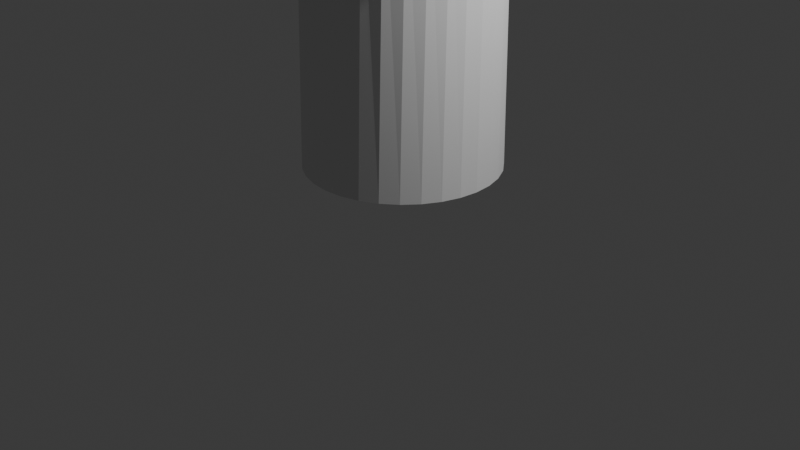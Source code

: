 # Source: 4th_mush.blend  (saved by Blender 4.2.66; exported with 4.5.12 LTS)
import bpy
from mathutils import Matrix  # noqa: F401  (used for matrix-valued properties, if any)

bpy.ops.wm.read_factory_settings(use_empty=True)
scene = bpy.context.scene
scene.name = 'Scene'

# ---- collections
col_collection = bpy.data.collections.new('Collection'); scene.collection.children.link(col_collection)

# ---- world
world_world = bpy.data.worlds.new('World'); scene.world = world_world
world_world.use_nodes = True; world_world.node_tree.nodes.clear()
_N = world_world.node_tree.nodes; _L = world_world.node_tree.links
n0 = _N.new('ShaderNodeOutputWorld'); n0.name = 'World Output'; n0.location = (300, 300)
n1 = _N.new('ShaderNodeBackground'); n1.name = 'Background'; n1.location = (10, 300)
n1.inputs[0].default_value = (0.05088, 0.05088, 0.05088, 1.0)
_L.new(n1.outputs[0], n0.inputs[0])
n0.is_active_output = True
world_world.color = (0.05088, 0.05088, 0.05088)
world_world.sun_shadow_jitter_overblur = 0.0

# ---- cameras
cam_camera = bpy.data.cameras.new('Camera')
cam_camera.clip_end = 100.0
cam_camera.ortho_scale = 7.314

# ---- lights
light_light = bpy.data.lights.new('Light', 'POINT')
light_light.energy = 1000.0
light_light.shadow_soft_size = 0.1

# ---- meshes
me_cylinder = bpy.data.meshes.new('Cylinder')
me_cylinder.from_pydata([(0.0, 1.0, 0.6128), (0.001097, 0.8982, 3.7), (0.1951, 0.9808, 0.6128), (0.1962, 0.8807, 3.7), (0.3827, 0.9239, 0.6128), (0.3837, 0.8294, 3.7), (0.5556, 0.8315, 0.6128), (0.5565, 0.7462, 3.7), (0.7071, 0.7071, 0.6128), (0.7079, 0.6344, 3.7), (0.8315, 0.5556, 0.6128), (0.8321, 0.4982, 3.7), (0.9239, 0.3827, 0.6128), (0.9243, 0.3428, 3.7), (0.9808, 0.1951, 0.6128), (0.981, 0.1743, 3.7), (1.0, 0.0, 0.6128), (1.0, -0.0009855, 3.7), (0.9808, -0.1951, 0.6128), (0.9806, -0.1762, 3.7), (0.9239, -0.3827, 0.6128), (0.9235, -0.3446, 3.7), (0.8315, -0.5556, 0.6128), (0.8309, -0.4998, 3.7), (0.7071, -0.7071, 0.6128), (0.7063, -0.6358, 3.7), (0.5556, -0.8315, 0.6128), (0.5547, -0.7473, 3.7), (0.3827, -0.9239, 0.6128), (0.3817, -0.8302, 3.7), (0.1951, -0.9808, 0.6128), (0.194, -0.8811, 3.7), (0.0, -1.0, 0.6128), (-0.001097, -0.8982, 3.7), (-0.1951, -0.9808, 0.6128), (-0.1962, -0.8807, 3.7), (-0.3827, -0.9239, 0.6128), (-0.3837, -0.8294, 3.7), (-0.5556, -0.8315, 0.6128), (-0.5565, -0.7462, 3.7), (-0.7071, -0.7071, 0.6128), (-0.7079, -0.6344, 3.7), (-0.8315, -0.5556, 0.6128), (-0.8321, -0.4982, 3.7), (-0.9239, -0.3827, 0.6128), (-0.9243, -0.3428, 3.7), (-0.9808, -0.1951, 0.6128), (-0.981, -0.1743, 3.7), (-1.0, 0.0, 0.6128), (-1.0, 0.0009855, 3.7), (-0.9808, 0.1951, 0.6128), (-0.9806, 0.1762, 3.7), (-0.9239, 0.3827, 0.6128), (-0.9235, 0.3446, 3.7), (-0.8315, 0.5556, 0.6128), (-0.8309, 0.4998, 3.7), (-0.7071, 0.7071, 0.6128), (-0.7063, 0.6358, 3.7), (-0.5556, 0.8315, 0.6128), (-0.5547, 0.7473, 3.7), (-0.3827, 0.9239, 0.6128), (-0.3817, 0.8302, 3.7), (-0.1951, 0.9808, 0.6128), (-0.194, 0.8811, 3.7), (4.657e-08, 0.0, 6.57), (0.002214, 1.812, 3.976), (0.002359, 1.931, 4.851), (0.002472, 2.024, 4.228), (0.002525, 2.067, 4.548), (0.4218, 1.894, 4.85), (0.3958, 1.777, 3.976), (0.4515, 2.027, 4.548), (0.4421, 1.985, 4.228), (0.8252, 1.784, 4.85), (0.7749, 1.675, 3.977), (0.8834, 1.91, 4.548), (0.865, 1.87, 4.228), (1.197, 1.606, 4.848), (1.125, 1.509, 3.979), (1.282, 1.719, 4.547), (1.255, 1.683, 4.229), (1.524, 1.366, 4.847), (1.433, 1.285, 3.98), (1.631, 1.462, 4.547), (1.598, 1.432, 4.23), (1.793, 1.073, 4.845), (1.687, 1.01, 3.982), (1.918, 1.148, 4.546), (1.88, 1.125, 4.23), (1.993, 0.739, 4.844), (1.876, 0.6959, 3.984), (2.132, 0.7906, 4.546), (2.089, 0.7748, 4.231), (2.116, 0.3758, 4.843), (1.993, 0.354, 3.985), (2.263, 0.402, 4.546), (2.218, 0.394, 4.231), (2.157, -0.002126, 4.843), (2.032, -0.002003, 3.985), (2.307, -0.002274, 4.545), (2.262, -0.002229, 4.231), (2.115, -0.38, 4.843), (1.992, -0.358, 3.985), (2.262, -0.4065, 4.546), (2.217, -0.3984, 4.231), (1.991, -0.7429, 4.844), (1.875, -0.6996, 3.984), (2.13, -0.7948, 4.546), (2.087, -0.779, 4.231), (1.79, -1.077, 4.845), (1.685, -1.013, 3.982), (1.915, -1.152, 4.546), (1.877, -1.129, 4.23), (1.521, -1.369, 4.847), (1.43, -1.287, 3.98), (1.628, -1.465, 4.547), (1.594, -1.435, 4.23), (1.194, -1.608, 4.848), (1.121, -1.511, 3.978), (1.278, -1.721, 4.547), (1.251, -1.686, 4.229), (0.8209, -1.785, 4.85), (0.7708, -1.677, 3.977), (0.8788, -1.911, 4.548), (0.8604, -1.871, 4.228), (0.4171, -1.894, 4.85), (0.3915, -1.778, 3.976), (0.4466, -2.028, 4.548), (0.4372, -1.985, 4.228), (-0.002359, -1.931, 4.851), (-0.002214, -1.812, 3.976), (-0.002525, -2.067, 4.548), (-0.002472, -2.024, 4.228), (-0.4218, -1.894, 4.85), (-0.3958, -1.777, 3.976), (-0.4515, -2.027, 4.548), (-0.4421, -1.985, 4.228), (-0.8252, -1.784, 4.85), (-0.7749, -1.675, 3.977), (-0.8834, -1.91, 4.548), (-0.865, -1.87, 4.228), (-1.197, -1.606, 4.848), (-1.125, -1.509, 3.979), (-1.282, -1.719, 4.547), (-1.255, -1.683, 4.229), (-1.524, -1.366, 4.847), (-1.433, -1.285, 3.98), (-1.631, -1.462, 4.547), (-1.598, -1.432, 4.23), (-1.793, -1.073, 4.845), (-1.687, -1.01, 3.982), (-1.918, -1.148, 4.546), (-1.88, -1.125, 4.23), (-1.993, -0.739, 4.844), (-1.876, -0.6959, 3.984), (-2.132, -0.7906, 4.546), (-2.089, -0.7748, 4.231), (-2.116, -0.3758, 4.843), (-1.993, -0.354, 3.985), (-2.263, -0.402, 4.546), (-2.218, -0.394, 4.231), (-2.157, 0.002126, 4.843), (-2.032, 0.002003, 3.985), (-2.307, 0.002274, 4.545), (-2.262, 0.002229, 4.231), (-2.115, 0.38, 4.843), (-1.992, 0.358, 3.985), (-2.262, 0.4065, 4.546), (-2.217, 0.3984, 4.231), (-1.991, 0.7429, 4.844), (-1.875, 0.6996, 3.984), (-2.13, 0.7948, 4.546), (-2.087, 0.779, 4.231), (-1.79, 1.077, 4.845), (-1.685, 1.013, 3.982), (-1.915, 1.152, 4.546), (-1.877, 1.129, 4.23), (-1.521, 1.369, 4.847), (-1.43, 1.287, 3.98), (-1.628, 1.465, 4.547), (-1.594, 1.435, 4.23), (-1.194, 1.608, 4.848), (-1.121, 1.511, 3.978), (-1.278, 1.721, 4.547), (-1.251, 1.686, 4.229), (-0.8209, 1.785, 4.85), (-0.7708, 1.677, 3.977), (-0.8788, 1.911, 4.548), (-0.8604, 1.871, 4.228), (-0.4171, 1.894, 4.85), (-0.3915, 1.778, 3.976), (-0.4466, 2.028, 4.548), (-0.4372, 1.985, 4.228), (0.377, 1.691, 5.232), (0.1585, 0.71, 6.208), (0.3198, 1.434, 5.601), (0.2398, 1.075, 5.958), (0.000886, 0.7235, 6.208), (0.002109, 1.725, 5.232), (0.001341, 1.096, 5.958), (0.001789, 1.462, 5.601), (-0.1568, 0.7103, 6.208), (-0.3729, 1.692, 5.232), (-0.2372, 1.075, 5.958), (-0.3163, 1.434, 5.601), (0.7372, 1.592, 5.233), (0.3108, 0.6702, 6.207), (0.6254, 1.35, 5.601), (0.4694, 1.012, 5.958), (1.069, 1.432, 5.234), (0.4524, 0.605, 6.205), (0.9069, 1.214, 5.602), (0.6813, 0.9114, 5.957), (1.359, 1.216, 5.236), (0.5778, 0.5161, 6.204), (1.153, 1.032, 5.603), (0.8674, 0.7752, 5.957), (1.596, 0.9543, 5.238), (0.6817, 0.4064, 6.202), (1.355, 0.8092, 5.604), (1.02, 0.6087, 5.957), (1.772, 0.6558, 5.24), (0.7594, 0.2799, 6.201), (1.504, 0.5559, 5.604), (1.134, 0.4183, 5.956), (1.879, 0.3325, 5.241), (0.8069, 0.1416, 6.201), (1.596, 0.2814, 5.605), (1.203, 0.2115, 5.956), (1.914, -0.003137, 5.242), (0.8221, -0.002571, 6.201), (1.625, -0.003657, 5.606), (1.225, -0.00345, 5.957), (1.876, -0.3384, 5.243), (0.8041, -0.1462, 6.201), (1.592, -0.2881, 5.606), (1.2, -0.2178, 5.957), (1.766, -0.6604, 5.243), (0.754, -0.2831, 6.203), (1.498, -0.5611, 5.607), (1.128, -0.423, 5.958), (1.589, -0.957, 5.242), (0.6746, -0.4076, 6.205), (1.347, -0.8122, 5.607), (1.012, -0.6111, 5.959), (1.35, -1.217, 5.242), (0.57, -0.5148, 6.207), (1.144, -1.032, 5.607), (0.8583, -0.7748, 5.96), (1.06, -1.43, 5.241), (0.4449, -0.6012, 6.209), (0.8977, -1.212, 5.607), (0.6724, -0.9082, 5.961), (0.7296, -1.588, 5.24), (0.3046, -0.6643, 6.21), (0.6174, -1.345, 5.607), (0.4618, -1.007, 5.962), (0.3709, -1.685, 5.24), (0.1543, -0.7026, 6.212), (0.3137, -1.427, 5.607), (0.2345, -1.067, 5.963), (-0.002097, -1.718, 5.24), (-0.0008719, -0.7154, 6.212), (-0.001774, -1.454, 5.607), (-0.001325, -1.087, 5.963), (-0.375, -1.685, 5.24), (-0.1561, -0.7024, 6.212), (-0.3172, -1.426, 5.607), (-0.2371, -1.067, 5.963), (-0.7335, -1.587, 5.24), (-0.3063, -0.6638, 6.21), (-0.6207, -1.344, 5.607), (-0.4643, -1.006, 5.962), (-1.064, -1.428, 5.241), (-0.4464, -0.6004, 6.209), (-0.9006, -1.21, 5.607), (-0.6747, -0.9069, 5.961), (-1.353, -1.214, 5.242), (-0.5713, -0.5137, 6.207), (-1.146, -1.03, 5.607), (-0.8602, -0.7731, 5.96), (-1.591, -0.9538, 5.242), (-0.6757, -0.4063, 6.205), (-1.349, -0.8095, 5.607), (-1.014, -0.6091, 5.959), (-1.768, -0.6569, 5.243), (-0.7547, -0.2817, 6.203), (-1.5, -0.5582, 5.607), (-1.129, -0.4208, 5.958), (-1.877, -0.3347, 5.243), (-0.8044, -0.1446, 6.201), (-1.593, -0.285, 5.606), (-1.2, -0.2155, 5.957), (-1.914, 0.0006362, 5.242), (-0.8221, -0.0009503, 6.201), (-1.625, -0.000454, 5.606), (-1.225, -0.001035, 5.957), (-1.878, 0.3362, 5.241), (-0.8066, 0.1432, 6.201), (-1.595, 0.2845, 5.605), (-1.203, 0.2138, 5.956), (-1.77, 0.6593, 5.24), (-0.7587, 0.2814, 6.201), (-1.503, 0.5588, 5.604), (-1.133, 0.4205, 5.956), (-1.594, 0.9575, 5.238), (-0.6807, 0.4077, 6.202), (-1.353, 0.8119, 5.604), (-1.019, 0.6107, 5.957), (-1.356, 1.219, 5.236), (-0.5765, 0.5172, 6.204), (-1.151, 1.034, 5.603), (-0.8655, 0.7769, 5.957), (-1.065, 1.434, 5.234), (-0.4509, 0.6058, 6.205), (-0.9039, 1.216, 5.602), (-0.6791, 0.9128, 5.957), (-0.3092, 0.6708, 6.207), (-0.7333, 1.594, 5.233), (-0.4669, 1.013, 5.958), (-0.6221, 1.351, 5.601)], [], [(0, 1, 3, 2), (2, 3, 5, 4), (4, 5, 7, 6), (6, 7, 9, 8), (8, 9, 11, 10), (10, 11, 13, 12), (12, 13, 15, 14), (14, 15, 17, 16), (16, 17, 19, 18), (18, 19, 21, 20), (20, 21, 23, 22), (22, 23, 25, 24), (24, 25, 27, 26), (26, 27, 29, 28), (28, 29, 31, 30), (30, 31, 33, 32), (32, 33, 35, 34), (34, 35, 37, 36), (36, 37, 39, 38), (38, 39, 41, 40), (40, 41, 43, 42), (42, 43, 45, 44), (44, 45, 47, 46), (46, 47, 49, 48), (48, 49, 51, 50), (50, 51, 53, 52), (52, 53, 55, 54), (54, 55, 57, 56), (56, 57, 59, 58), (58, 59, 61, 60), (60, 61, 63, 62), (62, 63, 1, 0), (0, 2, 4, 6, 8, 10, 12, 14, 16, 18, 20, 22, 24, 26, 28, 30, 32, 34, 36, 38, 40, 42, 44, 46, 48, 50, 52, 54, 56, 58, 60, 62), (85, 81, 213, 217), (121, 117, 249, 253), (157, 153, 285, 289), (189, 185, 318, 202), (105, 101, 233, 237), (141, 137, 269, 273), (177, 173, 305, 309), (89, 85, 217, 221), (125, 121, 253, 257), (161, 157, 289, 293), (109, 105, 237, 241), (145, 141, 273, 277), (181, 177, 309, 313), (93, 89, 221, 225), (129, 125, 257, 261), (165, 161, 293, 297), (66, 189, 202, 198), (73, 69, 193, 205), (113, 109, 241, 245), (149, 145, 277, 281), (185, 181, 313, 318), (97, 93, 225, 229), (133, 129, 261, 265), (169, 165, 297, 301), (81, 77, 209, 213), (117, 113, 245, 249), (153, 149, 281, 285), (101, 97, 229, 233), (137, 133, 265, 269), (173, 169, 301, 305), (23, 21, 106, 110), (51, 49, 162, 166), (25, 23, 110, 114), (53, 51, 166, 170), (27, 25, 114, 118), (55, 53, 170, 174), (29, 27, 118, 122), (3, 1, 65, 70), (57, 55, 174, 178), (31, 29, 122, 126), (5, 3, 70, 74), (59, 57, 178, 182), (33, 31, 126, 130), (7, 5, 74, 78), (61, 59, 182, 186), (35, 33, 130, 134), (9, 7, 78, 82), (63, 61, 186, 190), (37, 35, 134, 138), (11, 9, 82, 86), (1, 63, 190, 65), (39, 37, 138, 142), (13, 11, 86, 90), (41, 39, 142, 146), (15, 13, 90, 94), (43, 41, 146, 150), (17, 15, 94, 98), (45, 43, 150, 154), (19, 17, 98, 102), (47, 45, 154, 158), (21, 19, 102, 106), (49, 47, 158, 162), (70, 65, 67, 72), (72, 67, 68, 71), (71, 68, 66, 69), (74, 70, 72, 76), (76, 72, 71, 75), (75, 71, 69, 73), (78, 74, 76, 80), (80, 76, 75, 79), (79, 75, 73, 77), (82, 78, 80, 84), (84, 80, 79, 83), (83, 79, 77, 81), (86, 82, 84, 88), (88, 84, 83, 87), (87, 83, 81, 85), (90, 86, 88, 92), (92, 88, 87, 91), (91, 87, 85, 89), (94, 90, 92, 96), (96, 92, 91, 95), (95, 91, 89, 93), (98, 94, 96, 100), (100, 96, 95, 99), (99, 95, 93, 97), (102, 98, 100, 104), (104, 100, 99, 103), (103, 99, 97, 101), (106, 102, 104, 108), (108, 104, 103, 107), (107, 103, 101, 105), (110, 106, 108, 112), (112, 108, 107, 111), (111, 107, 105, 109), (114, 110, 112, 116), (116, 112, 111, 115), (115, 111, 109, 113), (118, 114, 116, 120), (120, 116, 115, 119), (119, 115, 113, 117), (122, 118, 120, 124), (124, 120, 119, 123), (123, 119, 117, 121), (126, 122, 124, 128), (128, 124, 123, 127), (127, 123, 121, 125), (130, 126, 128, 132), (132, 128, 127, 131), (131, 127, 125, 129), (134, 130, 132, 136), (136, 132, 131, 135), (135, 131, 129, 133), (138, 134, 136, 140), (140, 136, 135, 139), (139, 135, 133, 137), (142, 138, 140, 144), (144, 140, 139, 143), (143, 139, 137, 141), (146, 142, 144, 148), (148, 144, 143, 147), (147, 143, 141, 145), (150, 146, 148, 152), (152, 148, 147, 151), (151, 147, 145, 149), (154, 150, 152, 156), (156, 152, 151, 155), (155, 151, 149, 153), (158, 154, 156, 160), (160, 156, 155, 159), (159, 155, 153, 157), (162, 158, 160, 164), (164, 160, 159, 163), (163, 159, 157, 161), (166, 162, 164, 168), (168, 164, 163, 167), (167, 163, 161, 165), (170, 166, 168, 172), (172, 168, 167, 171), (171, 167, 165, 169), (174, 170, 172, 176), (176, 172, 171, 175), (175, 171, 169, 173), (178, 174, 176, 180), (180, 176, 175, 179), (179, 175, 173, 177), (182, 178, 180, 184), (184, 180, 179, 183), (183, 179, 177, 181), (186, 182, 184, 188), (188, 184, 183, 187), (187, 183, 181, 185), (190, 186, 188, 192), (192, 188, 187, 191), (191, 187, 185, 189), (65, 190, 192, 67), (67, 192, 191, 68), (68, 191, 189, 66), (197, 201, 64), (317, 314, 64), (314, 310, 64), (310, 306, 64), (306, 302, 64), (302, 298, 64), (298, 294, 64), (294, 290, 64), (290, 286, 64), (286, 282, 64), (282, 278, 64), (278, 274, 64), (274, 270, 64), (270, 266, 64), (266, 262, 64), (262, 258, 64), (258, 254, 64), (254, 250, 64), (250, 246, 64), (246, 242, 64), (242, 238, 64), (238, 234, 64), (234, 230, 64), (230, 226, 64), (226, 222, 64), (222, 218, 64), (218, 214, 64), (214, 210, 64), (210, 206, 64), (77, 73, 205, 209), (201, 317, 64), (194, 197, 64), (206, 194, 64), (314, 317, 319, 316), (316, 319, 320, 315), (315, 320, 318, 313), (310, 314, 316, 312), (312, 316, 315, 311), (311, 315, 313, 309), (306, 310, 312, 308), (308, 312, 311, 307), (307, 311, 309, 305), (302, 306, 308, 304), (304, 308, 307, 303), (303, 307, 305, 301), (298, 302, 304, 300), (300, 304, 303, 299), (299, 303, 301, 297), (294, 298, 300, 296), (296, 300, 299, 295), (295, 299, 297, 293), (290, 294, 296, 292), (292, 296, 295, 291), (291, 295, 293, 289), (286, 290, 292, 288), (288, 292, 291, 287), (287, 291, 289, 285), (282, 286, 288, 284), (284, 288, 287, 283), (283, 287, 285, 281), (278, 282, 284, 280), (280, 284, 283, 279), (279, 283, 281, 277), (274, 278, 280, 276), (276, 280, 279, 275), (275, 279, 277, 273), (270, 274, 276, 272), (272, 276, 275, 271), (271, 275, 273, 269), (266, 270, 272, 268), (268, 272, 271, 267), (267, 271, 269, 265), (262, 266, 268, 264), (264, 268, 267, 263), (263, 267, 265, 261), (258, 262, 264, 260), (260, 264, 263, 259), (259, 263, 261, 257), (254, 258, 260, 256), (256, 260, 259, 255), (255, 259, 257, 253), (250, 254, 256, 252), (252, 256, 255, 251), (251, 255, 253, 249), (246, 250, 252, 248), (248, 252, 251, 247), (247, 251, 249, 245), (242, 246, 248, 244), (244, 248, 247, 243), (243, 247, 245, 241), (238, 242, 244, 240), (240, 244, 243, 239), (239, 243, 241, 237), (234, 238, 240, 236), (236, 240, 239, 235), (235, 239, 237, 233), (230, 234, 236, 232), (232, 236, 235, 231), (231, 235, 233, 229), (226, 230, 232, 228), (228, 232, 231, 227), (227, 231, 229, 225), (222, 226, 228, 224), (224, 228, 227, 223), (223, 227, 225, 221), (218, 222, 224, 220), (220, 224, 223, 219), (219, 223, 221, 217), (214, 218, 220, 216), (216, 220, 219, 215), (215, 219, 217, 213), (210, 214, 216, 212), (212, 216, 215, 211), (211, 215, 213, 209), (206, 210, 212, 208), (208, 212, 211, 207), (207, 211, 209, 205), (317, 201, 203, 319), (319, 203, 204, 320), (320, 204, 202, 318), (201, 197, 199, 203), (203, 199, 200, 204), (204, 200, 198, 202), (194, 206, 208, 196), (196, 208, 207, 195), (195, 207, 205, 193), (197, 194, 196, 199), (199, 196, 195, 200), (200, 195, 193, 198), (69, 66, 198, 193)])
_uv = me_cylinder.uv_layers.new(name='UVMap')
_uv.uv.foreach_set('vector', [1.0, 0.5, 1.0, 1.0, 0.9688, 1.0, 0.9688, 0.5, 0.9688, 0.5, 0.9688, 1.0, 0.9375, 1.0, 0.9375, 0.5, 0.9375, 0.5, 0.9375, 1.0, 0.9062, 1.0, 0.9062, 0.5, 0.9062, 0.5, 0.9062, 1.0, 0.875, 1.0, 0.875, 0.5, 0.875, 0.5, 0.875, 1.0, 0.8438, 1.0, 0.8438, 0.5, 0.8438, 0.5, 0.8438, 1.0, 0.8125, 1.0, 0.8125, 0.5, 0.8125, 0.5, 0.8125, 1.0, 0.7812, 1.0, 0.7812, 0.5, 0.7812, 0.5, 0.7812, 1.0, 0.75, 1.0, 0.75, 0.5, 0.75, 0.5, 0.75, 1.0, 0.7188, 1.0, 0.7188, 0.5, 0.7188, 0.5, 0.7188, 1.0, 0.6875, 1.0, 0.6875, 0.5, 0.6875, 0.5, 0.6875, 1.0, 0.6562, 1.0, 0.6562, 0.5, 0.6562, 0.5, 0.6562, 1.0, 0.625, 1.0, 0.625, 0.5, 0.625, 0.5, 0.625, 1.0, 0.5938, 1.0, 0.5938, 0.5, 0.5938, 0.5, 0.5938, 1.0, 0.5625, 1.0, 0.5625, 0.5, 0.5625, 0.5, 0.5625, 1.0, 0.5312, 1.0, 0.5312, 0.5, 0.5312, 0.5, 0.5312, 1.0, 0.5, 1.0, 0.5, 0.5, 0.5, 0.5, 0.5, 1.0, 0.4688, 1.0, 0.4688, 0.5, 0.4688, 0.5, 0.4688, 1.0, 0.4375, 1.0, 0.4375, 0.5, 0.4375, 0.5, 0.4375, 1.0, 0.4062, 1.0, 0.4062, 0.5, 0.4062, 0.5, 0.4062, 1.0, 0.375, 1.0, 0.375, 0.5, 0.375, 0.5, 0.375, 1.0, 0.3438, 1.0, 0.3438, 0.5, 0.3438, 0.5, 0.3438, 1.0, 0.3125, 1.0, 0.3125, 0.5, 0.3125, 0.5, 0.3125, 1.0, 0.2812, 1.0, 0.2812, 0.5, 0.2812, 0.5, 0.2812, 1.0, 0.25, 1.0, 0.25, 0.5, 0.25, 0.5, 0.25, 1.0, 0.2188, 1.0, 0.2188, 0.5, 0.2188, 0.5, 0.2188, 1.0, 0.1875, 1.0, 0.1875, 0.5, 0.1875, 0.5, 0.1875, 1.0, 0.1562, 1.0, 0.1562, 0.5, 0.1562, 0.5, 0.1562, 1.0, 0.125, 1.0, 0.125, 0.5, 0.125, 0.5, 0.125, 1.0, 0.09375, 1.0, 0.09375, 0.5, 0.09375, 0.5, 0.09375, 1.0, 0.0625, 1.0, 0.0625, 0.5, 0.0625, 0.5, 0.0625, 1.0, 0.03125, 1.0, 0.03125, 0.5, 0.03125, 0.5, 0.03125, 1.0, 0.0, 1.0, 0.0, 0.5, 0.75, 0.49, 0.7968, 0.4854, 0.8418, 0.4717, 0.8833, 0.4496, 0.9197, 0.4197, 0.9496, 0.3833, 0.9717, 0.3418, 0.9854, 0.2968, 0.99, 0.25, 0.9854, 0.2032, 0.9717, 0.1582, 0.9496, 0.1167, 0.9197, 0.08029, 0.8833, 0.05045, 0.8418, 0.02827, 0.7968, 0.01461, 0.75, 0.01, 0.7032, 0.01461, 0.6582, 0.02827, 0.6167, 0.05045, 0.5803, 0.08029, 0.5504, 0.1167, 0.5283, 0.1582, 0.5146, 0.2032, 0.51, 0.25, 0.5146, 0.2968, 0.5283, 0.3418, 0.5504, 0.3833, 0.5803, 0.4197, 0.6167, 0.4496, 0.6582, 0.4717, 0.7032, 0.4854, 0.8438, 1.0, 0.8695, 1.0, 0.8611, 1.0, 0.8438, 1.0, 0.5625, 1.0, 0.5882, 1.0, 0.5798, 1.0, 0.5625, 1.0, 0.2812, 1.0, 0.307, 1.0, 0.2985, 1.0, 0.2812, 1.0, 0.03125, 1.0, 0.05697, 1.0, 0.04869, 1.0, 0.03125, 1.0, 0.6875, 1.0, 0.7133, 1.0, 0.7047, 1.0, 0.6875, 1.0, 0.4062, 1.0, 0.432, 1.0, 0.4236, 1.0, 0.4062, 1.0, 0.125, 1.0, 0.1508, 1.0, 0.1423, 1.0, 0.125, 1.0, 0.8125, 1.0, 0.8383, 1.0, 0.8298, 1.0, 0.8125, 1.0, 0.5312, 1.0, 0.557, 1.0, 0.5486, 1.0, 0.5312, 1.0, 0.25, 1.0, 0.2758, 1.0, 0.2672, 1.0, 0.25, 1.0, 0.6562, 1.0, 0.682, 1.0, 0.6735, 1.0, 0.6562, 1.0, 0.375, 1.0, 0.4007, 1.0, 0.3923, 1.0, 0.375, 1.0, 0.09375, 1.0, 0.1195, 1.0, 0.1111, 1.0, 0.09375, 1.0, 0.7812, 1.0, 0.807, 1.0, 0.7985, 1.0, 0.7812, 1.0, 0.5, 1.0, 0.5257, 1.0, 0.5173, 1.0, 0.5, 1.0, 0.2188, 1.0, 0.2445, 1.0, 0.236, 1.0, 0.2188, 1.0, 0.0, 1.0, 0.02571, 1.0, 0.01747, 1.0, 0.0, 1.0, 0.9375, 1.0, 0.9632, 1.0, 0.955, 1.0, 0.9375, 1.0, 0.625, 1.0, 0.6508, 1.0, 0.6422, 1.0, 0.625, 1.0, 0.3438, 1.0, 0.3695, 1.0, 0.361, 1.0, 0.3438, 1.0, 0.0625, 1.0, 0.08823, 1.0, 0.07991, 1.0, 0.0625, 1.0, 0.75, 1.0, 0.7758, 1.0, 0.7672, 1.0, 0.75, 1.0, 0.4688, 1.0, 0.4945, 1.0, 0.4861, 1.0, 0.4688, 1.0, 0.1875, 1.0, 0.2133, 1.0, 0.2047, 1.0, 0.1875, 1.0, 0.875, 1.0, 0.9007, 1.0, 0.8924, 1.0, 0.875, 1.0, 0.5938, 1.0, 0.6195, 1.0, 0.611, 1.0, 0.5938, 1.0, 0.3125, 1.0, 0.3383, 1.0, 0.3297, 1.0, 0.3125, 1.0, 0.7188, 1.0, 0.7445, 1.0, 0.736, 1.0, 0.7188, 1.0, 0.4375, 1.0, 0.4632, 1.0, 0.4548, 1.0, 0.4375, 1.0, 0.1562, 1.0, 0.182, 1.0, 0.1735, 1.0, 0.1562, 1.0, 0.6562, 1.0, 0.6875, 1.0, 0.6875, 1.0, 0.6562, 1.0, 0.2188, 1.0, 0.25, 1.0, 0.25, 1.0, 0.2188, 1.0, 0.625, 1.0, 0.6562, 1.0, 0.6562, 1.0, 0.625, 1.0, 0.1875, 1.0, 0.2188, 1.0, 0.2188, 1.0, 0.1875, 1.0, 0.5938, 1.0, 0.625, 1.0, 0.625, 1.0, 0.5938, 1.0, 0.1562, 1.0, 0.1875, 1.0, 0.1875, 1.0, 0.1562, 1.0, 0.5625, 1.0, 0.5938, 1.0, 0.5938, 1.0, 0.5625, 1.0, 0.9688, 1.0, 1.0, 1.0, 1.0, 1.0, 0.9688, 1.0, 0.125, 1.0, 0.1562, 1.0, 0.1562, 1.0, 0.125, 1.0, 0.5312, 1.0, 0.5625, 1.0, 0.5625, 1.0, 0.5312, 1.0, 0.9375, 1.0, 0.9688, 1.0, 0.9688, 1.0, 0.9375, 1.0, 0.09375, 1.0, 0.125, 1.0, 0.125, 1.0, 0.09375, 1.0, 0.5, 1.0, 0.5312, 1.0, 0.5312, 1.0, 0.5, 1.0, 0.9062, 1.0, 0.9375, 1.0, 0.9375, 1.0, 0.9062, 1.0, 0.0625, 1.0, 0.09375, 1.0, 0.09375, 1.0, 0.0625, 1.0, 0.4688, 1.0, 0.5, 1.0, 0.5, 1.0, 0.4688, 1.0, 0.875, 1.0, 0.9062, 1.0, 0.9062, 1.0, 0.875, 1.0, 0.03125, 1.0, 0.0625, 1.0, 0.0625, 1.0, 0.03125, 1.0, 0.4375, 1.0, 0.4688, 1.0, 0.4688, 1.0, 0.4375, 1.0, 0.8438, 1.0, 0.875, 1.0, 0.875, 1.0, 0.8438, 1.0, 0.0, 1.0, 0.03125, 1.0, 0.03125, 1.0, 0.0, 1.0, 0.4062, 1.0, 0.4375, 1.0, 0.4375, 1.0, 0.4062, 1.0, 0.8125, 1.0, 0.8438, 1.0, 0.8438, 1.0, 0.8125, 1.0, 0.375, 1.0, 0.4062, 1.0, 0.4062, 1.0, 0.375, 1.0, 0.7812, 1.0, 0.8125, 1.0, 0.8125, 1.0, 0.7812, 1.0, 0.3438, 1.0, 0.375, 1.0, 0.375, 1.0, 0.3438, 1.0, 0.75, 1.0, 0.7812, 1.0, 0.7812, 1.0, 0.75, 1.0, 0.3125, 1.0, 0.3438, 1.0, 0.3438, 1.0, 0.3125, 1.0, 0.7188, 1.0, 0.75, 1.0, 0.75, 1.0, 0.7188, 1.0, 0.2812, 1.0, 0.3125, 1.0, 0.3125, 1.0, 0.2812, 1.0, 0.6875, 1.0, 0.7188, 1.0, 0.7188, 1.0, 0.6875, 1.0, 0.25, 1.0, 0.2812, 1.0, 0.2812, 1.0, 0.25, 1.0, 0.9688, 1.0, 1.0, 1.0, 0.9997, 1.0, 0.9692, 1.0, 0.9692, 1.0, 0.9997, 1.0, 0.9968, 1.0, 0.9693, 1.0, 0.9693, 1.0, 0.9968, 1.0, 0.9945, 1.0, 0.9688, 1.0, 0.9375, 1.0, 0.9688, 1.0, 0.9686, 1.0, 0.9381, 1.0, 0.9381, 1.0, 0.9686, 1.0, 0.9657, 1.0, 0.9382, 1.0, 0.9382, 1.0, 0.9657, 1.0, 0.9632, 1.0, 0.9375, 1.0, 0.9062, 1.0, 0.9375, 1.0, 0.9374, 1.0, 0.9069, 1.0, 0.9069, 1.0, 0.9374, 1.0, 0.9346, 1.0, 0.9071, 1.0, 0.9071, 1.0, 0.9346, 1.0, 0.932, 1.0, 0.9062, 1.0, 0.875, 1.0, 0.9062, 1.0, 0.9063, 1.0, 0.8757, 1.0, 0.8757, 1.0, 0.9063, 1.0, 0.9034, 1.0, 0.8759, 1.0, 0.8759, 1.0, 0.9034, 1.0, 0.9007, 1.0, 0.875, 1.0, 0.8438, 1.0, 0.875, 1.0, 0.875, 1.0, 0.8445, 1.0, 0.8445, 1.0, 0.875, 1.0, 0.8722, 1.0, 0.8446, 1.0, 0.8446, 1.0, 0.8722, 1.0, 0.8695, 1.0, 0.8438, 1.0, 0.8125, 1.0, 0.8438, 1.0, 0.8437, 1.0, 0.8132, 1.0, 0.8132, 1.0, 0.8437, 1.0, 0.8409, 1.0, 0.8133, 1.0, 0.8133, 1.0, 0.8409, 1.0, 0.8383, 1.0, 0.8125, 1.0, 0.7812, 1.0, 0.8125, 1.0, 0.8124, 1.0, 0.7818, 1.0, 0.7818, 1.0, 0.8124, 1.0, 0.8095, 1.0, 0.7819, 1.0, 0.7819, 1.0, 0.8095, 1.0, 0.807, 1.0, 0.7812, 1.0, 0.75, 1.0, 0.7812, 1.0, 0.781, 1.0, 0.7504, 1.0, 0.7504, 1.0, 0.781, 1.0, 0.7781, 1.0, 0.7505, 1.0, 0.7505, 1.0, 0.7781, 1.0, 0.7758, 1.0, 0.75, 1.0, 0.7188, 1.0, 0.75, 1.0, 0.7496, 1.0, 0.719, 1.0, 0.719, 1.0, 0.7496, 1.0, 0.7466, 1.0, 0.7191, 1.0, 0.7191, 1.0, 0.7466, 1.0, 0.7445, 1.0, 0.7188, 1.0, 0.6875, 1.0, 0.7188, 1.0, 0.7182, 1.0, 0.6876, 1.0, 0.6876, 1.0, 0.7182, 1.0, 0.7152, 1.0, 0.6876, 1.0, 0.6876, 1.0, 0.7152, 1.0, 0.7133, 1.0, 0.6875, 1.0, 0.6562, 1.0, 0.6875, 1.0, 0.6868, 1.0, 0.6563, 1.0, 0.6563, 1.0, 0.6868, 1.0, 0.6838, 1.0, 0.6563, 1.0, 0.6563, 1.0, 0.6838, 1.0, 0.682, 1.0, 0.6562, 1.0, 0.625, 1.0, 0.6562, 1.0, 0.6555, 1.0, 0.625, 1.0, 0.625, 1.0, 0.6555, 1.0, 0.6525, 1.0, 0.625, 1.0, 0.625, 1.0, 0.6525, 1.0, 0.6508, 1.0, 0.625, 1.0, 0.5938, 1.0, 0.625, 1.0, 0.6243, 1.0, 0.5937, 1.0, 0.5937, 1.0, 0.6243, 1.0, 0.6213, 1.0, 0.5937, 1.0, 0.5937, 1.0, 0.6213, 1.0, 0.6195, 1.0, 0.5938, 1.0, 0.5625, 1.0, 0.5938, 1.0, 0.5931, 1.0, 0.5626, 1.0, 0.5626, 1.0, 0.5931, 1.0, 0.5901, 1.0, 0.5626, 1.0, 0.5626, 1.0, 0.5901, 1.0, 0.5882, 1.0, 0.5625, 1.0, 0.5312, 1.0, 0.5625, 1.0, 0.5619, 1.0, 0.5314, 1.0, 0.5314, 1.0, 0.5619, 1.0, 0.559, 1.0, 0.5314, 1.0, 0.5314, 1.0, 0.559, 1.0, 0.557, 1.0, 0.5312, 1.0, 0.5, 1.0, 0.5312, 1.0, 0.5308, 1.0, 0.5003, 1.0, 0.5003, 1.0, 0.5308, 1.0, 0.5279, 1.0, 0.5004, 1.0, 0.5004, 1.0, 0.5279, 1.0, 0.5257, 1.0, 0.5, 1.0, 0.4688, 1.0, 0.5, 1.0, 0.4997, 1.0, 0.4692, 1.0, 0.4692, 1.0, 0.4997, 1.0, 0.4968, 1.0, 0.4693, 1.0, 0.4693, 1.0, 0.4968, 1.0, 0.4945, 1.0, 0.4688, 1.0, 0.4375, 1.0, 0.4688, 1.0, 0.4686, 1.0, 0.4381, 1.0, 0.4381, 1.0, 0.4686, 1.0, 0.4657, 1.0, 0.4382, 1.0, 0.4382, 1.0, 0.4657, 1.0, 0.4632, 1.0, 0.4375, 1.0, 0.4062, 1.0, 0.4375, 1.0, 0.4374, 1.0, 0.4069, 1.0, 0.4069, 1.0, 0.4374, 1.0, 0.4346, 1.0, 0.4071, 1.0, 0.4071, 1.0, 0.4346, 1.0, 0.432, 1.0, 0.4062, 1.0, 0.375, 1.0, 0.4062, 1.0, 0.4063, 1.0, 0.3757, 1.0, 0.3757, 1.0, 0.4063, 1.0, 0.4034, 1.0, 0.3759, 1.0, 0.3759, 1.0, 0.4034, 1.0, 0.4007, 1.0, 0.375, 1.0, 0.3438, 1.0, 0.375, 1.0, 0.375, 1.0, 0.3445, 1.0, 0.3445, 1.0, 0.375, 1.0, 0.3722, 1.0, 0.3446, 1.0, 0.3446, 1.0, 0.3722, 1.0, 0.3695, 1.0, 0.3438, 1.0, 0.3125, 1.0, 0.3438, 1.0, 0.3437, 1.0, 0.3132, 1.0, 0.3132, 1.0, 0.3437, 1.0, 0.3409, 1.0, 0.3133, 1.0, 0.3133, 1.0, 0.3409, 1.0, 0.3383, 1.0, 0.3125, 1.0, 0.2812, 1.0, 0.3125, 1.0, 0.3124, 1.0, 0.2818, 1.0, 0.2818, 1.0, 0.3124, 1.0, 0.3095, 1.0, 0.2819, 1.0, 0.2819, 1.0, 0.3095, 1.0, 0.307, 1.0, 0.2812, 1.0, 0.25, 1.0, 0.2812, 1.0, 0.281, 1.0, 0.2504, 1.0, 0.2504, 1.0, 0.281, 1.0, 0.2781, 1.0, 0.2505, 1.0, 0.2505, 1.0, 0.2781, 1.0, 0.2758, 1.0, 0.25, 1.0, 0.2188, 1.0, 0.25, 1.0, 0.2496, 1.0, 0.219, 1.0, 0.219, 1.0, 0.2496, 1.0, 0.2466, 1.0, 0.2191, 1.0, 0.2191, 1.0, 0.2466, 1.0, 0.2445, 1.0, 0.2188, 1.0, 0.1875, 1.0, 0.2188, 1.0, 0.2182, 1.0, 0.1876, 1.0, 0.1876, 1.0, 0.2182, 1.0, 0.2152, 1.0, 0.1876, 1.0, 0.1876, 1.0, 0.2152, 1.0, 0.2133, 1.0, 0.1875, 1.0, 0.1562, 1.0, 0.1875, 1.0, 0.1868, 1.0, 0.1563, 1.0, 0.1563, 1.0, 0.1868, 1.0, 0.1838, 1.0, 0.1563, 1.0, 0.1563, 1.0, 0.1838, 1.0, 0.182, 1.0, 0.1562, 1.0, 0.125, 1.0, 0.1562, 1.0, 0.1555, 1.0, 0.125, 1.0, 0.125, 1.0, 0.1555, 1.0, 0.1525, 1.0, 0.125, 1.0, 0.125, 1.0, 0.1525, 1.0, 0.1508, 1.0, 0.125, 1.0, 0.09375, 1.0, 0.125, 1.0, 0.1243, 1.0, 0.09373, 1.0, 0.09373, 1.0, 0.1243, 1.0, 0.1213, 1.0, 0.09373, 1.0, 0.09373, 1.0, 0.1213, 1.0, 0.1195, 1.0, 0.09375, 1.0, 0.0625, 1.0, 0.09375, 1.0, 0.09307, 1.0, 0.06256, 1.0, 0.06256, 1.0, 0.09307, 1.0, 0.09011, 1.0, 0.06257, 1.0, 0.06257, 1.0, 0.09011, 1.0, 0.08823, 1.0, 0.0625, 1.0, 0.03125, 1.0, 0.0625, 1.0, 0.06191, 1.0, 0.03142, 1.0, 0.03142, 1.0, 0.06191, 1.0, 0.05898, 1.0, 0.03145, 1.0, 0.03145, 1.0, 0.05898, 1.0, 0.05697, 1.0, 0.03125, 1.0, 0.0, 1.0, 0.03125, 1.0, 0.03079, 1.0, 0.0003144, 1.0, 0.0003144, 1.0, 0.03079, 1.0, 0.02789, 1.0, 0.0003627, 1.0, 0.0003627, 1.0, 0.02789, 1.0, 0.02571, 1.0, 0.0, 1.0, 0.0, 1.0, 0.001799, 1.0, 0.0, 1.0, 0.0625, 1.0, 0.06431, 1.0, 0.0625, 1.0, 0.09375, 1.0, 0.09557, 1.0, 0.09375, 1.0, 0.125, 1.0, 0.1268, 1.0, 0.125, 1.0, 0.1562, 1.0, 0.1581, 1.0, 0.1562, 1.0, 0.1875, 1.0, 0.1893, 1.0, 0.1875, 1.0, 0.2188, 1.0, 0.2206, 1.0, 0.2188, 1.0, 0.25, 1.0, 0.2518, 1.0, 0.25, 1.0, 0.2812, 1.0, 0.2831, 1.0, 0.2812, 1.0, 0.3125, 1.0, 0.3143, 1.0, 0.3125, 1.0, 0.3438, 1.0, 0.3455, 1.0, 0.3438, 1.0, 0.375, 1.0, 0.3768, 1.0, 0.375, 1.0, 0.4062, 1.0, 0.408, 1.0, 0.4062, 1.0, 0.4375, 1.0, 0.4393, 1.0, 0.4375, 1.0, 0.4688, 1.0, 0.4705, 1.0, 0.4688, 1.0, 0.5, 1.0, 0.5018, 1.0, 0.5, 1.0, 0.5312, 1.0, 0.533, 1.0, 0.5312, 1.0, 0.5625, 1.0, 0.5643, 1.0, 0.5625, 1.0, 0.5938, 1.0, 0.5955, 1.0, 0.5938, 1.0, 0.625, 1.0, 0.6268, 1.0, 0.625, 1.0, 0.6562, 1.0, 0.6581, 1.0, 0.6562, 1.0, 0.6875, 1.0, 0.6893, 1.0, 0.6875, 1.0, 0.7188, 1.0, 0.7206, 1.0, 0.7188, 1.0, 0.75, 1.0, 0.7518, 1.0, 0.75, 1.0, 0.7812, 1.0, 0.7831, 1.0, 0.7812, 1.0, 0.8125, 1.0, 0.8143, 1.0, 0.8125, 1.0, 0.8438, 1.0, 0.8456, 1.0, 0.8438, 1.0, 0.875, 1.0, 0.8768, 1.0, 0.875, 1.0, 0.9062, 1.0, 0.9081, 1.0, 0.9062, 1.0, 0.9062, 1.0, 0.932, 1.0, 0.9237, 1.0, 0.9062, 1.0, 0.03125, 1.0, 0.03305, 1.0, 0.03125, 1.0, 0.9688, 1.0, 0.9705, 1.0, 0.9688, 1.0, 0.9375, 1.0, 0.9393, 1.0, 0.9375, 1.0, 0.06431, 1.0, 0.0625, 1.0, 0.0625, 1.0, 0.06523, 1.0, 0.06523, 1.0, 0.0625, 1.0, 0.06252, 1.0, 0.0711, 1.0, 0.0711, 1.0, 0.06252, 1.0, 0.0625, 1.0, 0.07991, 1.0, 0.09557, 1.0, 0.09375, 1.0, 0.09375, 1.0, 0.09647, 1.0, 0.09647, 1.0, 0.09375, 1.0, 0.09374, 1.0, 0.1023, 1.0, 0.1023, 1.0, 0.09374, 1.0, 0.09375, 1.0, 0.1111, 1.0, 0.1268, 1.0, 0.125, 1.0, 0.125, 1.0, 0.1277, 1.0, 0.1277, 1.0, 0.125, 1.0, 0.125, 1.0, 0.1335, 1.0, 0.1335, 1.0, 0.125, 1.0, 0.125, 1.0, 0.1423, 1.0, 0.1581, 1.0, 0.1562, 1.0, 0.1562, 1.0, 0.159, 1.0, 0.159, 1.0, 0.1562, 1.0, 0.1562, 1.0, 0.1647, 1.0, 0.1647, 1.0, 0.1562, 1.0, 0.1562, 1.0, 0.1735, 1.0, 0.1893, 1.0, 0.1875, 1.0, 0.1875, 1.0, 0.1902, 1.0, 0.1902, 1.0, 0.1875, 1.0, 0.1875, 1.0, 0.196, 1.0, 0.196, 1.0, 0.1875, 1.0, 0.1875, 1.0, 0.2047, 1.0, 0.2206, 1.0, 0.2188, 1.0, 0.2188, 1.0, 0.2215, 1.0, 0.2215, 1.0, 0.2188, 1.0, 0.2188, 1.0, 0.2273, 1.0, 0.2273, 1.0, 0.2188, 1.0, 0.2188, 1.0, 0.236, 1.0, 0.2518, 1.0, 0.25, 1.0, 0.25, 1.0, 0.2528, 1.0, 0.2528, 1.0, 0.25, 1.0, 0.2502, 1.0, 0.2586, 1.0, 0.2586, 1.0, 0.2502, 1.0, 0.25, 1.0, 0.2672, 1.0, 0.2831, 1.0, 0.2812, 1.0, 0.2813, 1.0, 0.284, 1.0, 0.284, 1.0, 0.2813, 1.0, 0.2815, 1.0, 0.2899, 1.0, 0.2899, 1.0, 0.2815, 1.0, 0.2812, 1.0, 0.2985, 1.0, 0.3143, 1.0, 0.3125, 1.0, 0.3125, 1.0, 0.3153, 1.0, 0.3153, 1.0, 0.3125, 1.0, 0.3128, 1.0, 0.3212, 1.0, 0.3212, 1.0, 0.3128, 1.0, 0.3125, 1.0, 0.3297, 1.0, 0.3455, 1.0, 0.3438, 1.0, 0.3438, 1.0, 0.3465, 1.0, 0.3465, 1.0, 0.3438, 1.0, 0.3441, 1.0, 0.3525, 1.0, 0.3525, 1.0, 0.3441, 1.0, 0.3438, 1.0, 0.361, 1.0, 0.3768, 1.0, 0.375, 1.0, 0.3751, 1.0, 0.3778, 1.0, 0.3778, 1.0, 0.3751, 1.0, 0.3753, 1.0, 0.3838, 1.0, 0.3838, 1.0, 0.3753, 1.0, 0.375, 1.0, 0.3923, 1.0, 0.408, 1.0, 0.4062, 1.0, 0.4063, 1.0, 0.409, 1.0, 0.409, 1.0, 0.4063, 1.0, 0.4065, 1.0, 0.415, 1.0, 0.415, 1.0, 0.4065, 1.0, 0.4062, 1.0, 0.4236, 1.0, 0.4393, 1.0, 0.4375, 1.0, 0.4375, 1.0, 0.4402, 1.0, 0.4402, 1.0, 0.4375, 1.0, 0.4377, 1.0, 0.4463, 1.0, 0.4463, 1.0, 0.4377, 1.0, 0.4375, 1.0, 0.4548, 1.0, 0.4705, 1.0, 0.4688, 1.0, 0.4688, 1.0, 0.4715, 1.0, 0.4715, 1.0, 0.4688, 1.0, 0.4689, 1.0, 0.4775, 1.0, 0.4775, 1.0, 0.4689, 1.0, 0.4688, 1.0, 0.4861, 1.0, 0.5018, 1.0, 0.5, 1.0, 0.5, 1.0, 0.5027, 1.0, 0.5027, 1.0, 0.5, 1.0, 0.5001, 1.0, 0.5087, 1.0, 0.5087, 1.0, 0.5001, 1.0, 0.5, 1.0, 0.5173, 1.0, 0.533, 1.0, 0.5312, 1.0, 0.5313, 1.0, 0.534, 1.0, 0.534, 1.0, 0.5313, 1.0, 0.5313, 1.0, 0.5398, 1.0, 0.5398, 1.0, 0.5313, 1.0, 0.5312, 1.0, 0.5486, 1.0, 0.5643, 1.0, 0.5625, 1.0, 0.5625, 1.0, 0.5652, 1.0, 0.5652, 1.0, 0.5625, 1.0, 0.5625, 1.0, 0.571, 1.0, 0.571, 1.0, 0.5625, 1.0, 0.5625, 1.0, 0.5798, 1.0, 0.5955, 1.0, 0.5938, 1.0, 0.5938, 1.0, 0.5965, 1.0, 0.5965, 1.0, 0.5938, 1.0, 0.5937, 1.0, 0.6022, 1.0, 0.6022, 1.0, 0.5937, 1.0, 0.5938, 1.0, 0.611, 1.0, 0.6268, 1.0, 0.625, 1.0, 0.625, 1.0, 0.6277, 1.0, 0.6277, 1.0, 0.625, 1.0, 0.625, 1.0, 0.6335, 1.0, 0.6335, 1.0, 0.625, 1.0, 0.625, 1.0, 0.6422, 1.0, 0.6581, 1.0, 0.6562, 1.0, 0.6563, 1.0, 0.659, 1.0, 0.659, 1.0, 0.6563, 1.0, 0.6563, 1.0, 0.6647, 1.0, 0.6647, 1.0, 0.6563, 1.0, 0.6562, 1.0, 0.6735, 1.0, 0.6893, 1.0, 0.6875, 1.0, 0.6875, 1.0, 0.6902, 1.0, 0.6902, 1.0, 0.6875, 1.0, 0.6876, 1.0, 0.696, 1.0, 0.696, 1.0, 0.6876, 1.0, 0.6875, 1.0, 0.7047, 1.0, 0.7206, 1.0, 0.7188, 1.0, 0.7188, 1.0, 0.7215, 1.0, 0.7215, 1.0, 0.7188, 1.0, 0.7189, 1.0, 0.7273, 1.0, 0.7273, 1.0, 0.7189, 1.0, 0.7188, 1.0, 0.736, 1.0, 0.7518, 1.0, 0.75, 1.0, 0.75, 1.0, 0.7528, 1.0, 0.7528, 1.0, 0.75, 1.0, 0.7502, 1.0, 0.7587, 1.0, 0.7587, 1.0, 0.7502, 1.0, 0.75, 1.0, 0.7672, 1.0, 0.7831, 1.0, 0.7812, 1.0, 0.7813, 1.0, 0.784, 1.0, 0.784, 1.0, 0.7813, 1.0, 0.7815, 1.0, 0.79, 1.0, 0.79, 1.0, 0.7815, 1.0, 0.7812, 1.0, 0.7985, 1.0, 0.8143, 1.0, 0.8125, 1.0, 0.8126, 1.0, 0.8153, 1.0, 0.8153, 1.0, 0.8126, 1.0, 0.8128, 1.0, 0.8213, 1.0, 0.8213, 1.0, 0.8128, 1.0, 0.8125, 1.0, 0.8298, 1.0, 0.8456, 1.0, 0.8438, 1.0, 0.8438, 1.0, 0.8465, 1.0, 0.8465, 1.0, 0.8438, 1.0, 0.8441, 1.0, 0.8526, 1.0, 0.8526, 1.0, 0.8441, 1.0, 0.8438, 1.0, 0.8611, 1.0, 0.8768, 1.0, 0.875, 1.0, 0.8751, 1.0, 0.8778, 1.0, 0.8778, 1.0, 0.8751, 1.0, 0.8753, 1.0, 0.8839, 1.0, 0.8839, 1.0, 0.8753, 1.0, 0.875, 1.0, 0.8924, 1.0, 0.9081, 1.0, 0.9062, 1.0, 0.9063, 1.0, 0.909, 1.0, 0.909, 1.0, 0.9063, 1.0, 0.9065, 1.0, 0.9151, 1.0, 0.9151, 1.0, 0.9065, 1.0, 0.9062, 1.0, 0.9237, 1.0, 0.03305, 1.0, 0.03125, 1.0, 0.03126, 1.0, 0.03399, 1.0, 0.03399, 1.0, 0.03126, 1.0, 0.03132, 1.0, 0.03992, 1.0, 0.03992, 1.0, 0.03132, 1.0, 0.03125, 1.0, 0.04869, 1.0, 0.001799, 1.0, 0.0, 1.0, 2.581e-05, 1.0, 0.002748, 1.0, 0.002748, 1.0, 2.581e-05, 1.0, 0.000127, 1.0, 0.00874, 1.0, 0.00874, 1.0, 0.000127, 1.0, 0.0, 1.0, 0.01747, 1.0, 0.9393, 1.0, 0.9375, 1.0, 0.9376, 1.0, 0.9403, 1.0, 0.9403, 1.0, 0.9376, 1.0, 0.9377, 1.0, 0.9464, 1.0, 0.9464, 1.0, 0.9377, 1.0, 0.9375, 1.0, 0.955, 1.0, 0.9705, 1.0, 0.9688, 1.0, 0.9688, 1.0, 0.9715, 1.0, 0.9715, 1.0, 0.9688, 1.0, 0.9689, 1.0, 0.9776, 1.0, 0.9776, 1.0, 0.9689, 1.0, 0.9688, 1.0, 0.9862, 1.0, 0.9688, 1.0, 0.9945, 1.0, 0.9862, 1.0, 0.9688, 1.0])
me_cylinder.update()

# ---- objects
ob_light = bpy.data.objects.new('Light', light_light)
ob_camera = bpy.data.objects.new('Camera', cam_camera)
ob_cylinder = bpy.data.objects.new('Cylinder', me_cylinder)

# ---- transforms, parenting, visibility, modifiers, constraints
ob_light.location = (4.076, 1.005, 5.904)
ob_light.rotation_euler = (0.6503, 0.05522, 1.866)
ob_light.lock_rotations_4d = False
ob_light.empty_display_type = 'ARROWS'
ob_light.color = (0.0, 0.0, 0.0, 0.0)
ob_light.lineart.crease_threshold = 0.0
ob_camera.location = (7.359, -6.926, 4.958)
ob_camera.rotation_euler = (1.109, 0.0, 0.8149)
ob_camera.lock_rotations_4d = False
ob_camera.empty_display_type = 'ARROWS'
ob_camera.color = (0.0, 0.0, 0.0, 0.0)
ob_camera.display_type = 'WIRE'
ob_camera.lineart.crease_threshold = 0.0
ob_cylinder.location = (0.0, 0.05092, 0.0)

# ---- collection membership
col_collection.objects.link(ob_light)
col_collection.objects.link(ob_camera)
col_collection.objects.link(ob_cylinder)

# ---- scene / render settings (as saved in the file)
scene.camera = ob_camera
scene.frame_start = 1; scene.frame_end = 250; scene.frame_set(2)
scene.render.engine = 'BLENDER_EEVEE_NEXT'
bpy.context.view_layer.update()
